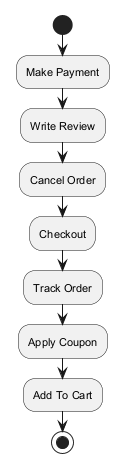

The diagram above was rendered by PlantUML. Its source (embedded in the PNG):
@startuml
skinparam monochrome true
skinparam defaultFontSize 11
start
:Make Payment;
:Write Review;
:Cancel Order;
:Checkout;
:Track Order;
:Apply Coupon;
:Add To Cart;
stop
@enduml